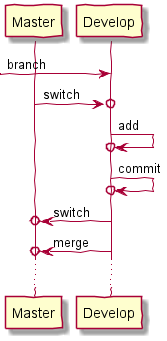

The diagram above was rendered by PlantUML. Its source (embedded in the PNG):
@startuml

'Configuration
skinparam lifelineStrategy solid
'skinparam backgroundColor #EEEBDC
skinparam handwritten true

'Participants
participant Master
participant Develop

'Diagram
[-> Develop             : branch
Master ->o Develop      : switch
Develop ->o Develop     : add
Develop ->o Develop     : commit
Develop ->o Master      : switch
Develop ->o Master      : merge

...

@enduml